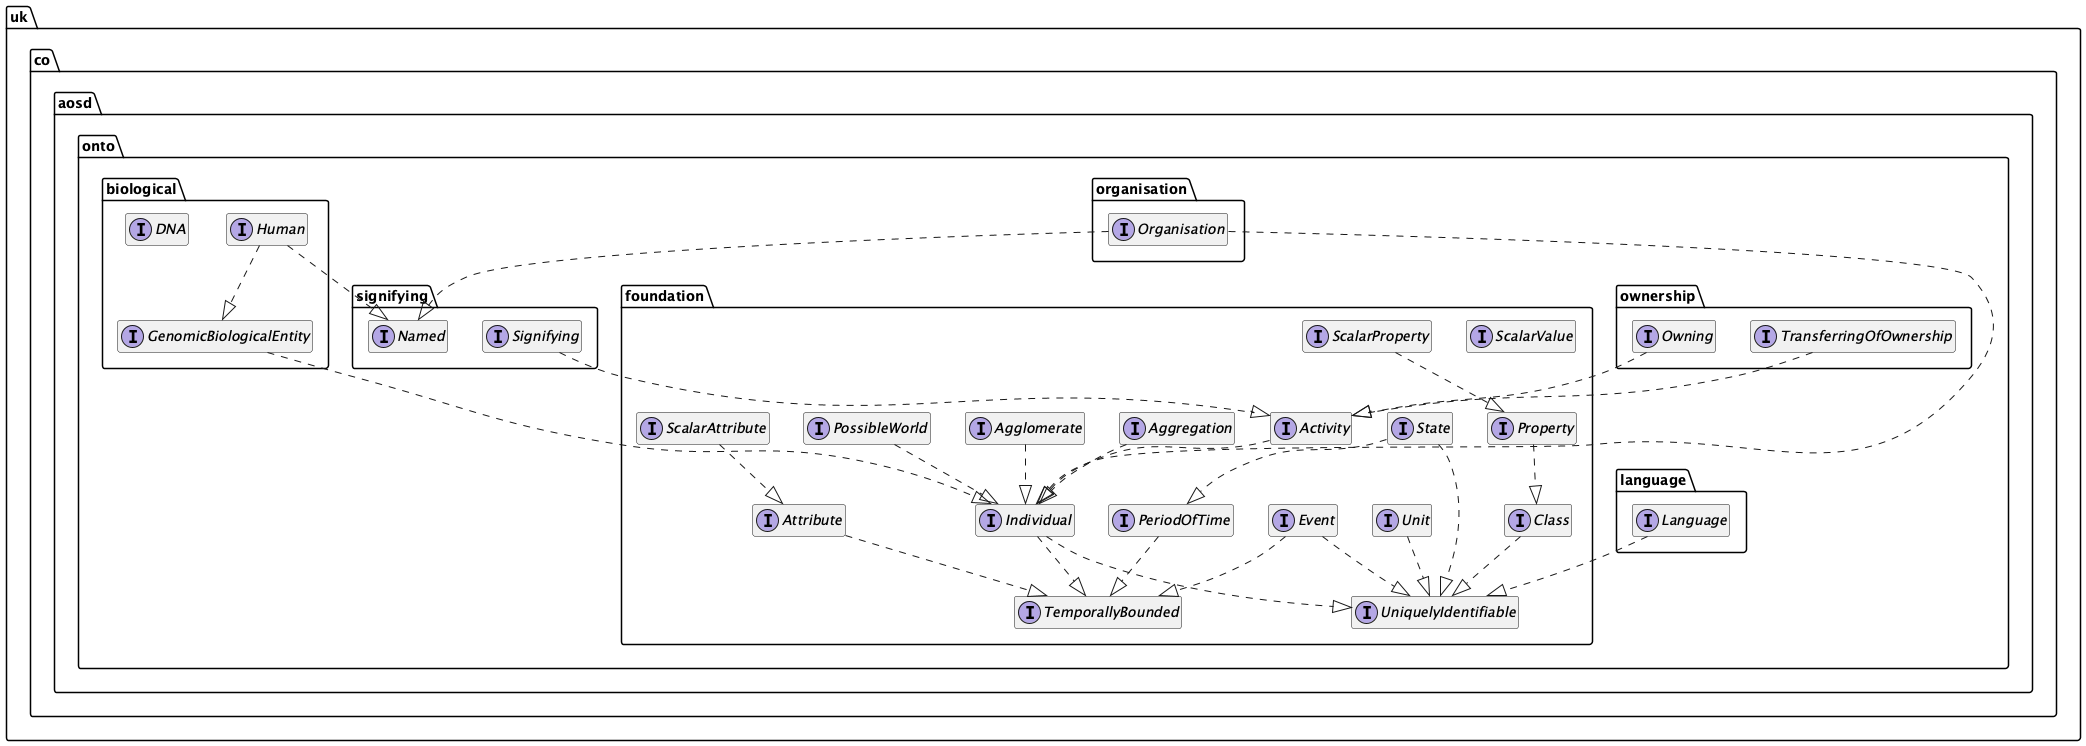

The diagram above was rendered by PlantUML. Its source (embedded in the PNG):
@startuml

interface uk.co.aosd.onto.biological.DNA {
	{method}  {abstract} +dna () : String
}


interface uk.co.aosd.onto.biological.GenomicBiologicalEntity {
	{method}  {abstract} +dna () : java.util.Optional
}


interface uk.co.aosd.onto.biological.Human {
	{method}  {abstract} +languages () : uk.co.aosd.onto.foundation.Class
	{method}  {abstract} +nativeLanguage () : uk.co.aosd.onto.language.Language
}


interface uk.co.aosd.onto.foundation.Activity {
	{method}  {abstract} +actionsDescription () : String
}


interface uk.co.aosd.onto.foundation.Agglomerate {
	{method}  {abstract} +members () : java.util.Set
}


interface uk.co.aosd.onto.foundation.Aggregation {
	{method}  {abstract} +quantity () : uk.co.aosd.onto.foundation.ScalarValue
}


interface uk.co.aosd.onto.foundation.Attribute {
	{method}  {abstract} +individual () : uk.co.aosd.onto.foundation.Individual
	{method}  {abstract} +property () : Object
}


interface uk.co.aosd.onto.foundation.Class {
	{method}  {abstract} +members () : java.util.Set
}


interface uk.co.aosd.onto.foundation.Event {
}


interface uk.co.aosd.onto.foundation.Individual {
}


interface uk.co.aosd.onto.foundation.PeriodOfTime {
	{method}  {abstract} +duration () : java.time.Duration
}


interface uk.co.aosd.onto.foundation.PossibleWorld {
	{method}  {abstract} +members () : java.util.Set
}


interface uk.co.aosd.onto.foundation.Property {
	{method}  {abstract} +property () : Object
}


interface uk.co.aosd.onto.foundation.ScalarAttribute {
}


interface uk.co.aosd.onto.foundation.ScalarProperty {
}


interface uk.co.aosd.onto.foundation.ScalarValue {
	{method}  {abstract} +unit () : uk.co.aosd.onto.foundation.Unit
	{method}  {abstract} +value () : Number
}


interface uk.co.aosd.onto.foundation.State {
	{method}  {abstract} +individual () : uk.co.aosd.onto.foundation.Individual
}


interface uk.co.aosd.onto.foundation.TemporallyBounded {
	{method}  {abstract} +beginning () : java.util.Optional
	{method}  {abstract} +ending () : java.util.Optional
}


interface uk.co.aosd.onto.foundation.UniquelyIdentifiable {
	{method}  {abstract} +identifier () : String
}


interface uk.co.aosd.onto.foundation.Unit {
	{method}  {abstract} +name () : String
}


interface uk.co.aosd.onto.language.Language {
	{method}  {abstract} +name () : String
}


interface uk.co.aosd.onto.organisation.Organisation {
}


interface uk.co.aosd.onto.ownership.Owning {
	{method}  {abstract} +owned () : uk.co.aosd.onto.foundation.Individual
	{method}  {abstract} +owner () : uk.co.aosd.onto.foundation.Individual
}


interface uk.co.aosd.onto.ownership.TransferringOfOwnership {
	{method}  {abstract} +from () : uk.co.aosd.onto.ownership.Owning
	{method}  {abstract} +to () : uk.co.aosd.onto.ownership.Owning
}


interface uk.co.aosd.onto.signifying.Named {
	{method}  {abstract} +names () : uk.co.aosd.onto.foundation.Class
}


interface uk.co.aosd.onto.signifying.Signifying {
	{method}  {abstract} +name () : Object
	{method}  {abstract} +named () : uk.co.aosd.onto.foundation.UniquelyIdentifiable
}




uk.co.aosd.onto.biological.GenomicBiologicalEntity ..|>  uk.co.aosd.onto.foundation.Individual
uk.co.aosd.onto.biological.Human ..|>  uk.co.aosd.onto.biological.GenomicBiologicalEntity
uk.co.aosd.onto.biological.Human ..|>  uk.co.aosd.onto.signifying.Named
uk.co.aosd.onto.foundation.Activity ..|>  uk.co.aosd.onto.foundation.Individual
uk.co.aosd.onto.foundation.Agglomerate ..|>  uk.co.aosd.onto.foundation.Individual
uk.co.aosd.onto.foundation.Aggregation ..|>  uk.co.aosd.onto.foundation.Individual
uk.co.aosd.onto.foundation.Attribute ..|>  uk.co.aosd.onto.foundation.TemporallyBounded
uk.co.aosd.onto.foundation.Class ..|>  uk.co.aosd.onto.foundation.UniquelyIdentifiable
uk.co.aosd.onto.foundation.Event ..|>  uk.co.aosd.onto.foundation.TemporallyBounded
uk.co.aosd.onto.foundation.Event ..|>  uk.co.aosd.onto.foundation.UniquelyIdentifiable
uk.co.aosd.onto.foundation.Individual ..|>  uk.co.aosd.onto.foundation.TemporallyBounded
uk.co.aosd.onto.foundation.Individual ..|>  uk.co.aosd.onto.foundation.UniquelyIdentifiable
uk.co.aosd.onto.foundation.PeriodOfTime ..|>  uk.co.aosd.onto.foundation.TemporallyBounded
uk.co.aosd.onto.foundation.PossibleWorld ..|>  uk.co.aosd.onto.foundation.Individual
uk.co.aosd.onto.foundation.Property ..|>  uk.co.aosd.onto.foundation.Class
uk.co.aosd.onto.foundation.ScalarAttribute ..|>  uk.co.aosd.onto.foundation.Attribute
uk.co.aosd.onto.foundation.ScalarProperty ..|>  uk.co.aosd.onto.foundation.Property
uk.co.aosd.onto.foundation.State ..|>  uk.co.aosd.onto.foundation.PeriodOfTime
uk.co.aosd.onto.foundation.State ..|>  uk.co.aosd.onto.foundation.UniquelyIdentifiable
uk.co.aosd.onto.foundation.Unit ..|>  uk.co.aosd.onto.foundation.UniquelyIdentifiable
uk.co.aosd.onto.language.Language ..|>  uk.co.aosd.onto.foundation.UniquelyIdentifiable
uk.co.aosd.onto.organisation.Organisation ..|>  uk.co.aosd.onto.foundation.Individual
uk.co.aosd.onto.organisation.Organisation ..|>  uk.co.aosd.onto.signifying.Named
uk.co.aosd.onto.ownership.Owning ..|>  uk.co.aosd.onto.foundation.Activity
uk.co.aosd.onto.ownership.TransferringOfOwnership ..|>  uk.co.aosd.onto.foundation.Activity
uk.co.aosd.onto.signifying.Signifying ..|>  uk.co.aosd.onto.foundation.Activity

hide fields
hide methods
hide null

@enduml